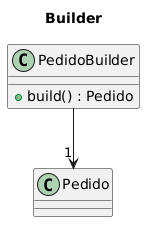

The diagram above was rendered by PlantUML. Its source (embedded in the PNG):
@startuml
title Builder
' Usado para simplificar a criação de pedidos com muitos atributos

class PedidoBuilder {
    + build() : Pedido
}
PedidoBuilder --> "1" Pedido
@enduml